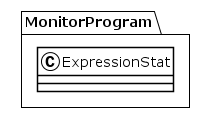

The diagram above was rendered by PlantUML. Its source (embedded in the PNG):
@startuml
!theme plain
package MonitorProgram {
class ExpressionStat {
}
}
@enduml